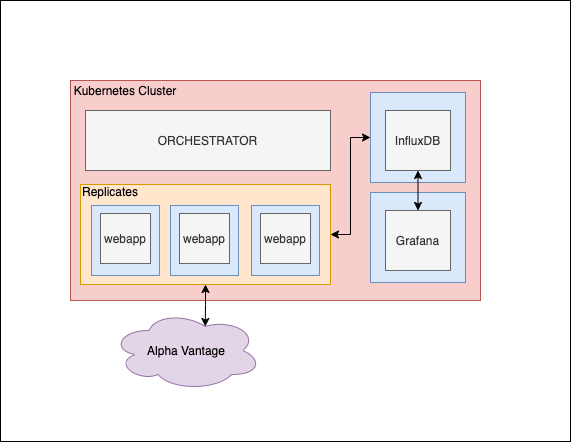

The diagram above was exported from draw.io. Its source (the exported page's mxGraphModel, read from the mxfile embedded in the PNG):
<mxGraphModel dx="1426" dy="794" grid="1" gridSize="10" guides="1" tooltips="1" connect="1" arrows="1" fold="1" page="1" pageScale="1" pageWidth="850" pageHeight="1100" math="0" shadow="0">
  <root>
    <mxCell id="0" />
    <mxCell id="1" parent="0" />
    <mxCell id="drNLR04Re9_sATyvP6B--1" value="" style="rounded=0;whiteSpace=wrap;html=1;" parent="1" vertex="1">
      <mxGeometry x="20" y="140" width="570" height="441" as="geometry" />
    </mxCell>
    <mxCell id="3esImvjWd9ZUA-iInK3K-17" value="" style="rounded=0;whiteSpace=wrap;html=1;fillColor=#f8cecc;strokeColor=#b85450;" parent="1" vertex="1">
      <mxGeometry x="90" y="220" width="410" height="220" as="geometry" />
    </mxCell>
    <mxCell id="DI0_Vod08vJP97z_ECQW-13" style="edgeStyle=orthogonalEdgeStyle;rounded=0;orthogonalLoop=1;jettySize=auto;html=1;exitX=0;exitY=0.5;exitDx=0;exitDy=0;entryX=1;entryY=0.5;entryDx=0;entryDy=0;startArrow=classic;startFill=1;" edge="1" parent="1" source="3esImvjWd9ZUA-iInK3K-16" target="DI0_Vod08vJP97z_ECQW-10">
      <mxGeometry relative="1" as="geometry" />
    </mxCell>
    <mxCell id="3esImvjWd9ZUA-iInK3K-16" value="" style="rounded=0;whiteSpace=wrap;html=1;align=left;fillColor=#dae8fc;strokeColor=#6c8ebf;" parent="1" vertex="1">
      <mxGeometry x="390" y="232" width="95" height="90" as="geometry" />
    </mxCell>
    <mxCell id="3esImvjWd9ZUA-iInK3K-1" value="Alpha Vantage" style="ellipse;shape=cloud;whiteSpace=wrap;html=1;fillColor=#e1d5e7;strokeColor=#9673a6;" parent="1" vertex="1">
      <mxGeometry x="131" y="450" width="150" height="80" as="geometry" />
    </mxCell>
    <mxCell id="DI0_Vod08vJP97z_ECQW-19" style="edgeStyle=orthogonalEdgeStyle;rounded=0;orthogonalLoop=1;jettySize=auto;html=1;exitX=0.5;exitY=1;exitDx=0;exitDy=0;entryX=0.625;entryY=0.2;entryDx=0;entryDy=0;entryPerimeter=0;startArrow=classic;startFill=1;" edge="1" parent="1" source="DI0_Vod08vJP97z_ECQW-10" target="3esImvjWd9ZUA-iInK3K-1">
      <mxGeometry relative="1" as="geometry" />
    </mxCell>
    <mxCell id="DI0_Vod08vJP97z_ECQW-10" value="" style="rounded=0;whiteSpace=wrap;html=1;fillColor=#ffe6cc;strokeColor=#d79b00;" vertex="1" parent="1">
      <mxGeometry x="100" y="324" width="250" height="100" as="geometry" />
    </mxCell>
    <mxCell id="3esImvjWd9ZUA-iInK3K-2" value="" style="rounded=0;whiteSpace=wrap;html=1;fillColor=#dae8fc;strokeColor=#6c8ebf;" parent="1" vertex="1">
      <mxGeometry x="111" y="345" width="68" height="70" as="geometry" />
    </mxCell>
    <mxCell id="3esImvjWd9ZUA-iInK3K-5" value="InfluxDB" style="rounded=0;whiteSpace=wrap;html=1;fillColor=#f5f5f5;strokeColor=#666666;fontColor=#333333;" parent="1" vertex="1">
      <mxGeometry x="405" y="250" width="65" height="60" as="geometry" />
    </mxCell>
    <mxCell id="3esImvjWd9ZUA-iInK3K-8" value="webapp" style="rounded=0;whiteSpace=wrap;html=1;fillColor=#f5f5f5;strokeColor=#666666;fontColor=#333333;" parent="1" vertex="1">
      <mxGeometry x="120" y="353" width="50" height="50" as="geometry" />
    </mxCell>
    <mxCell id="3esImvjWd9ZUA-iInK3K-30" value="Kubernetes Cluster" style="text;html=1;strokeColor=none;fillColor=none;align=center;verticalAlign=middle;whiteSpace=wrap;rounded=0;" parent="1" vertex="1">
      <mxGeometry x="90" y="220" width="110" height="20" as="geometry" />
    </mxCell>
    <mxCell id="DI0_Vod08vJP97z_ECQW-3" value="" style="rounded=0;whiteSpace=wrap;html=1;align=left;fillColor=#dae8fc;strokeColor=#6c8ebf;" vertex="1" parent="1">
      <mxGeometry x="390" y="332" width="95" height="90" as="geometry" />
    </mxCell>
    <mxCell id="DI0_Vod08vJP97z_ECQW-17" style="edgeStyle=orthogonalEdgeStyle;rounded=0;orthogonalLoop=1;jettySize=auto;html=1;exitX=0.5;exitY=0;exitDx=0;exitDy=0;entryX=0.5;entryY=1;entryDx=0;entryDy=0;startArrow=classic;startFill=1;" edge="1" parent="1" source="DI0_Vod08vJP97z_ECQW-4" target="3esImvjWd9ZUA-iInK3K-5">
      <mxGeometry relative="1" as="geometry" />
    </mxCell>
    <mxCell id="DI0_Vod08vJP97z_ECQW-4" value="Grafana" style="rounded=0;whiteSpace=wrap;html=1;fillColor=#f5f5f5;strokeColor=#666666;fontColor=#333333;" vertex="1" parent="1">
      <mxGeometry x="405" y="350" width="65" height="60" as="geometry" />
    </mxCell>
    <mxCell id="DI0_Vod08vJP97z_ECQW-6" value="" style="rounded=0;whiteSpace=wrap;html=1;fillColor=#dae8fc;strokeColor=#6c8ebf;" vertex="1" parent="1">
      <mxGeometry x="190" y="345" width="68" height="70" as="geometry" />
    </mxCell>
    <mxCell id="DI0_Vod08vJP97z_ECQW-7" value="webapp" style="rounded=0;whiteSpace=wrap;html=1;fillColor=#f5f5f5;strokeColor=#666666;fontColor=#333333;" vertex="1" parent="1">
      <mxGeometry x="199" y="353" width="50" height="50" as="geometry" />
    </mxCell>
    <mxCell id="DI0_Vod08vJP97z_ECQW-8" value="" style="rounded=0;whiteSpace=wrap;html=1;fillColor=#dae8fc;strokeColor=#6c8ebf;" vertex="1" parent="1">
      <mxGeometry x="271" y="345" width="68" height="70" as="geometry" />
    </mxCell>
    <mxCell id="DI0_Vod08vJP97z_ECQW-9" value="webapp" style="rounded=0;whiteSpace=wrap;html=1;fillColor=#f5f5f5;strokeColor=#666666;fontColor=#333333;" vertex="1" parent="1">
      <mxGeometry x="280" y="353" width="50" height="50" as="geometry" />
    </mxCell>
    <mxCell id="DI0_Vod08vJP97z_ECQW-11" value="Replicates" style="text;html=1;strokeColor=none;fillColor=none;align=center;verticalAlign=middle;whiteSpace=wrap;rounded=0;" vertex="1" parent="1">
      <mxGeometry x="100" y="324" width="60" height="14" as="geometry" />
    </mxCell>
    <mxCell id="DI0_Vod08vJP97z_ECQW-20" value="ORCHESTRATOR" style="rounded=0;whiteSpace=wrap;html=1;fillColor=#f5f5f5;strokeColor=#666666;fontColor=#333333;" vertex="1" parent="1">
      <mxGeometry x="105" y="250" width="245" height="60" as="geometry" />
    </mxCell>
  </root>
</mxGraphModel>